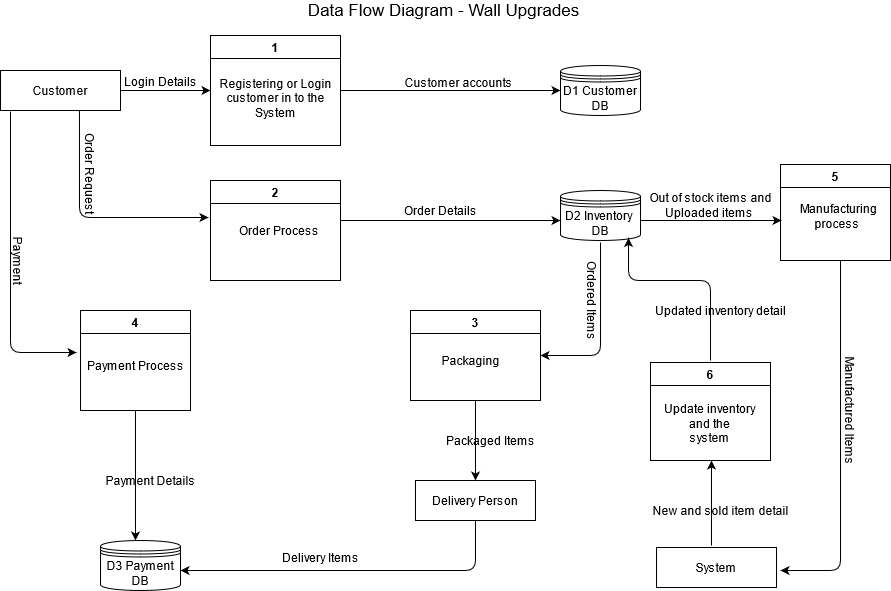

The diagram above was exported from draw.io. Its source (the exported page's mxGraphModel, read from the mxfile embedded in the PNG):
<mxGraphModel dx="868" dy="440" grid="1" gridSize="10" guides="1" tooltips="1" connect="1" arrows="1" fold="1" page="1" pageScale="1" pageWidth="1100" pageHeight="850" background="none" math="0" shadow="0">
  <root>
    <mxCell id="0" />
    <mxCell id="1" parent="0" />
    <mxCell id="u8RAoPH3fBL5-o7fOZd--8" value="&lt;font style=&quot;font-size: 17px&quot;&gt;Data Flow Diagram - Wall Upgrades&lt;/font&gt; " style="text;html=1;strokeColor=none;fillColor=none;align=center;verticalAlign=middle;whiteSpace=wrap;rounded=0;sketch=0;" parent="1" vertex="1">
      <mxGeometry x="215" y="10" width="537" height="20" as="geometry" />
    </mxCell>
    <mxCell id="u8RAoPH3fBL5-o7fOZd--9" value="Customer " style="rounded=0;whiteSpace=wrap;html=1;sketch=0;" parent="1" vertex="1">
      <mxGeometry x="40" y="80" width="120" height="40" as="geometry" />
    </mxCell>
    <mxCell id="u8RAoPH3fBL5-o7fOZd--10" value="Delivery Person" style="rounded=0;whiteSpace=wrap;html=1;sketch=0;" parent="1" vertex="1">
      <mxGeometry x="455" y="490" width="120" height="40" as="geometry" />
    </mxCell>
    <mxCell id="u8RAoPH3fBL5-o7fOZd--11" value="System" style="rounded=0;whiteSpace=wrap;html=1;sketch=0;" parent="1" vertex="1">
      <mxGeometry x="696" y="557" width="120" height="40" as="geometry" />
    </mxCell>
    <mxCell id="u8RAoPH3fBL5-o7fOZd--12" value="&lt;div&gt;D1 Customer &lt;br&gt;&lt;/div&gt;&lt;div&gt;DB&lt;br&gt;&lt;/div&gt;" style="shape=datastore;whiteSpace=wrap;html=1;rounded=0;sketch=0;" parent="1" vertex="1">
      <mxGeometry x="600" y="75" width="80" height="50" as="geometry" />
    </mxCell>
    <mxCell id="u8RAoPH3fBL5-o7fOZd--16" value="&lt;div&gt;D2 Inventory&amp;nbsp; &lt;br&gt;&lt;/div&gt;&lt;div&gt;DB&lt;br&gt;&lt;/div&gt;" style="shape=datastore;whiteSpace=wrap;html=1;rounded=0;sketch=0;" parent="1" vertex="1">
      <mxGeometry x="600" y="200" width="80" height="50" as="geometry" />
    </mxCell>
    <mxCell id="u8RAoPH3fBL5-o7fOZd--17" value="&lt;div&gt;D3 Payment &lt;br&gt;&lt;/div&gt;&lt;div&gt;DB&lt;br&gt;&lt;/div&gt;" style="shape=datastore;whiteSpace=wrap;html=1;rounded=0;sketch=0;" parent="1" vertex="1">
      <mxGeometry x="140" y="550" width="80" height="50" as="geometry" />
    </mxCell>
    <mxCell id="u8RAoPH3fBL5-o7fOZd--18" value="1" style="swimlane;rounded=0;sketch=0;" parent="1" vertex="1">
      <mxGeometry x="250" y="45" width="130" height="110" as="geometry" />
    </mxCell>
    <mxCell id="u8RAoPH3fBL5-o7fOZd--19" value="&lt;div&gt;&lt;br&gt;&lt;/div&gt;&lt;div&gt;&lt;br&gt;&lt;/div&gt;&lt;div&gt;&lt;br&gt;&lt;/div&gt;&lt;div&gt;Registering or Login &lt;br&gt;&lt;/div&gt;&lt;div&gt;customer in to the&lt;/div&gt;&lt;div&gt; System&lt;br&gt; &lt;/div&gt;" style="text;html=1;align=center;verticalAlign=middle;resizable=0;points=[];autosize=1;strokeColor=none;" parent="u8RAoPH3fBL5-o7fOZd--18" vertex="1">
      <mxGeometry y="-4" width="130" height="90" as="geometry" />
    </mxCell>
    <mxCell id="u8RAoPH3fBL5-o7fOZd--21" value="" style="endArrow=classic;html=1;exitX=1;exitY=0.5;exitDx=0;exitDy=0;entryX=0;entryY=0.5;entryDx=0;entryDy=0;" parent="1" source="u8RAoPH3fBL5-o7fOZd--9" target="u8RAoPH3fBL5-o7fOZd--18" edge="1">
      <mxGeometry width="50" height="50" relative="1" as="geometry">
        <mxPoint x="390" y="220" as="sourcePoint" />
        <mxPoint x="440" y="170" as="targetPoint" />
      </mxGeometry>
    </mxCell>
    <mxCell id="u8RAoPH3fBL5-o7fOZd--22" value="Login Details" style="text;html=1;align=center;verticalAlign=middle;resizable=0;points=[];autosize=1;strokeColor=none;" parent="1" vertex="1">
      <mxGeometry x="155" y="81" width="90" height="20" as="geometry" />
    </mxCell>
    <mxCell id="u8RAoPH3fBL5-o7fOZd--23" value="" style="endArrow=classic;html=1;exitX=1;exitY=0.5;exitDx=0;exitDy=0;" parent="1" source="u8RAoPH3fBL5-o7fOZd--18" edge="1">
      <mxGeometry width="50" height="50" relative="1" as="geometry">
        <mxPoint x="480" y="150" as="sourcePoint" />
        <mxPoint x="600" y="100" as="targetPoint" />
      </mxGeometry>
    </mxCell>
    <mxCell id="u8RAoPH3fBL5-o7fOZd--24" value="&lt;font style=&quot;font-size: 12px&quot;&gt;Customer accounts &lt;/font&gt;" style="edgeLabel;html=1;align=center;verticalAlign=middle;resizable=0;points=[];" parent="u8RAoPH3fBL5-o7fOZd--23" vertex="1" connectable="0">
      <mxGeometry x="-0.45" y="3" relative="1" as="geometry">
        <mxPoint x="56" y="-6" as="offset" />
      </mxGeometry>
    </mxCell>
    <mxCell id="u8RAoPH3fBL5-o7fOZd--26" value="2" style="swimlane;rounded=0;sketch=0;startSize=23;" parent="1" vertex="1">
      <mxGeometry x="250" y="190" width="130" height="100" as="geometry" />
    </mxCell>
    <mxCell id="u8RAoPH3fBL5-o7fOZd--31" value="&amp;nbsp;&amp;nbsp;&amp;nbsp;&amp;nbsp;&amp;nbsp;&amp;nbsp;&amp;nbsp;&amp;nbsp;&amp;nbsp;&amp;nbsp;&amp;nbsp;&amp;nbsp;&amp;nbsp;&amp;nbsp;&amp;nbsp;&amp;nbsp;&amp;nbsp;&amp;nbsp; Order Process " style="text;html=1;align=center;verticalAlign=middle;resizable=0;points=[];autosize=1;strokeColor=none;" parent="1" vertex="1">
      <mxGeometry x="215" y="230" width="150" height="20" as="geometry" />
    </mxCell>
    <mxCell id="u8RAoPH3fBL5-o7fOZd--32" value="" style="endArrow=classic;html=1;" parent="1" edge="1">
      <mxGeometry width="50" height="50" relative="1" as="geometry">
        <mxPoint x="380" y="230" as="sourcePoint" />
        <mxPoint x="600" y="230" as="targetPoint" />
      </mxGeometry>
    </mxCell>
    <mxCell id="u8RAoPH3fBL5-o7fOZd--33" value="" style="endArrow=classic;html=1;exitX=0.658;exitY=1;exitDx=0;exitDy=0;exitPerimeter=0;entryX=0.22;entryY=-0.15;entryDx=0;entryDy=0;entryPerimeter=0;" parent="1" source="u8RAoPH3fBL5-o7fOZd--9" target="u8RAoPH3fBL5-o7fOZd--31" edge="1">
      <mxGeometry width="50" height="50" relative="1" as="geometry">
        <mxPoint x="100" y="170" as="sourcePoint" />
        <mxPoint x="150" y="120" as="targetPoint" />
        <Array as="points">
          <mxPoint x="119" y="227" />
        </Array>
      </mxGeometry>
    </mxCell>
    <mxCell id="u8RAoPH3fBL5-o7fOZd--34" value="Order Request" style="text;html=1;align=center;verticalAlign=middle;resizable=0;points=[];autosize=1;strokeColor=none;rotation=90;" parent="1" vertex="1">
      <mxGeometry x="80" y="173" width="100" height="20" as="geometry" />
    </mxCell>
    <mxCell id="u8RAoPH3fBL5-o7fOZd--35" value="Order Details" style="text;html=1;align=center;verticalAlign=middle;resizable=0;points=[];autosize=1;strokeColor=none;" parent="1" vertex="1">
      <mxGeometry x="435" y="210" width="90" height="20" as="geometry" />
    </mxCell>
    <mxCell id="u8RAoPH3fBL5-o7fOZd--37" value="3" style="swimlane;rounded=0;sketch=0;startSize=23;" parent="1" vertex="1">
      <mxGeometry x="450" y="320" width="130" height="90" as="geometry" />
    </mxCell>
    <mxCell id="u8RAoPH3fBL5-o7fOZd--38" value="Packaging " style="text;html=1;align=center;verticalAlign=middle;resizable=0;points=[];autosize=1;strokeColor=none;" parent="1" vertex="1">
      <mxGeometry x="475" y="360" width="70" height="20" as="geometry" />
    </mxCell>
    <mxCell id="u8RAoPH3fBL5-o7fOZd--39" value="" style="endArrow=classic;html=1;entryX=1;entryY=0.5;entryDx=0;entryDy=0;" parent="1" target="u8RAoPH3fBL5-o7fOZd--37" edge="1">
      <mxGeometry width="50" height="50" relative="1" as="geometry">
        <mxPoint x="640" y="252" as="sourcePoint" />
        <mxPoint x="590" y="380" as="targetPoint" />
        <Array as="points">
          <mxPoint x="640" y="365" />
        </Array>
      </mxGeometry>
    </mxCell>
    <mxCell id="u8RAoPH3fBL5-o7fOZd--41" value="Ordered Items" style="text;html=1;align=center;verticalAlign=middle;resizable=0;points=[];autosize=1;strokeColor=none;rotation=90;" parent="1" vertex="1">
      <mxGeometry x="587" y="300" width="90" height="20" as="geometry" />
    </mxCell>
    <mxCell id="u8RAoPH3fBL5-o7fOZd--42" value="" style="endArrow=classic;html=1;entryX=0.5;entryY=0;entryDx=0;entryDy=0;" parent="1" target="u8RAoPH3fBL5-o7fOZd--10" edge="1">
      <mxGeometry width="50" height="50" relative="1" as="geometry">
        <mxPoint x="515" y="410" as="sourcePoint" />
        <mxPoint x="520" y="420" as="targetPoint" />
      </mxGeometry>
    </mxCell>
    <mxCell id="u8RAoPH3fBL5-o7fOZd--43" value="Packaged Items " style="text;html=1;align=center;verticalAlign=middle;resizable=0;points=[];autosize=1;strokeColor=none;" parent="1" vertex="1">
      <mxGeometry x="480" y="440" width="100" height="20" as="geometry" />
    </mxCell>
    <mxCell id="u8RAoPH3fBL5-o7fOZd--44" value="4" style="swimlane;rounded=0;sketch=0;startSize=23;" parent="1" vertex="1">
      <mxGeometry x="120" y="320" width="110" height="100" as="geometry" />
    </mxCell>
    <mxCell id="u8RAoPH3fBL5-o7fOZd--45" value="Payment Process " style="text;html=1;align=center;verticalAlign=middle;resizable=0;points=[];autosize=1;strokeColor=none;" parent="1" vertex="1">
      <mxGeometry x="120" y="365" width="110" height="20" as="geometry" />
    </mxCell>
    <mxCell id="u8RAoPH3fBL5-o7fOZd--48" value="" style="endArrow=classic;html=1;entryX=-0.036;entryY=-0.15;entryDx=0;entryDy=0;entryPerimeter=0;" parent="1" target="u8RAoPH3fBL5-o7fOZd--45" edge="1">
      <mxGeometry width="50" height="50" relative="1" as="geometry">
        <mxPoint x="50" y="121" as="sourcePoint" />
        <mxPoint x="470" y="260" as="targetPoint" />
        <Array as="points">
          <mxPoint x="50" y="362" />
        </Array>
      </mxGeometry>
    </mxCell>
    <mxCell id="u8RAoPH3fBL5-o7fOZd--49" value="Payment " style="text;html=1;align=center;verticalAlign=middle;resizable=0;points=[];autosize=1;strokeColor=none;rotation=90;" parent="1" vertex="1">
      <mxGeometry x="28" y="260" width="60" height="20" as="geometry" />
    </mxCell>
    <mxCell id="u8RAoPH3fBL5-o7fOZd--50" value="" style="endArrow=classic;html=1;exitX=0.5;exitY=1;exitDx=0;exitDy=0;" parent="1" source="u8RAoPH3fBL5-o7fOZd--44" edge="1">
      <mxGeometry width="50" height="50" relative="1" as="geometry">
        <mxPoint x="410" y="520" as="sourcePoint" />
        <mxPoint x="175" y="550" as="targetPoint" />
      </mxGeometry>
    </mxCell>
    <mxCell id="u8RAoPH3fBL5-o7fOZd--51" value="Payment Details " style="text;html=1;align=center;verticalAlign=middle;resizable=0;points=[];autosize=1;strokeColor=none;" parent="1" vertex="1">
      <mxGeometry x="135" y="480" width="110" height="20" as="geometry" />
    </mxCell>
    <mxCell id="u8RAoPH3fBL5-o7fOZd--52" value="" style="endArrow=classic;html=1;exitX=0.5;exitY=1;exitDx=0;exitDy=0;" parent="1" source="u8RAoPH3fBL5-o7fOZd--10" edge="1">
      <mxGeometry width="50" height="50" relative="1" as="geometry">
        <mxPoint x="410" y="520" as="sourcePoint" />
        <mxPoint x="220" y="580" as="targetPoint" />
        <Array as="points">
          <mxPoint x="515" y="580" />
        </Array>
      </mxGeometry>
    </mxCell>
    <mxCell id="u8RAoPH3fBL5-o7fOZd--53" value="Delivery Items " style="text;html=1;align=center;verticalAlign=middle;resizable=0;points=[];autosize=1;strokeColor=none;" parent="1" vertex="1">
      <mxGeometry x="315" y="557" width="90" height="20" as="geometry" />
    </mxCell>
    <mxCell id="u8RAoPH3fBL5-o7fOZd--54" value="5" style="swimlane;rounded=0;sketch=0;startSize=23;" parent="1" vertex="1">
      <mxGeometry x="820" y="174" width="110" height="96" as="geometry" />
    </mxCell>
    <mxCell id="u8RAoPH3fBL5-o7fOZd--55" value="&lt;div&gt;Manufacturing &lt;br&gt;&lt;/div&gt;&lt;div&gt;process&amp;nbsp; &lt;/div&gt;" style="text;html=1;align=center;verticalAlign=middle;resizable=0;points=[];autosize=1;strokeColor=none;" parent="1" vertex="1">
      <mxGeometry x="833" y="211" width="90" height="30" as="geometry" />
    </mxCell>
    <mxCell id="u8RAoPH3fBL5-o7fOZd--56" value="" style="endArrow=classic;html=1;exitX=1;exitY=0.5;exitDx=0;exitDy=0;" parent="1" edge="1">
      <mxGeometry width="50" height="50" relative="1" as="geometry">
        <mxPoint x="680" y="230" as="sourcePoint" />
        <mxPoint x="821" y="230" as="targetPoint" />
      </mxGeometry>
    </mxCell>
    <mxCell id="u8RAoPH3fBL5-o7fOZd--59" value="&lt;div&gt;Out of stock items and &lt;br&gt;&lt;/div&gt;&lt;div&gt;Uploaded items&amp;nbsp; &lt;/div&gt;" style="text;html=1;align=center;verticalAlign=middle;resizable=0;points=[];autosize=1;strokeColor=none;" parent="1" vertex="1">
      <mxGeometry x="680" y="200" width="140" height="30" as="geometry" />
    </mxCell>
    <mxCell id="u8RAoPH3fBL5-o7fOZd--62" value="6" style="swimlane;rounded=0;sketch=0;startSize=23;" parent="1" vertex="1">
      <mxGeometry x="690" y="372" width="120" height="98" as="geometry" />
    </mxCell>
    <mxCell id="u8RAoPH3fBL5-o7fOZd--63" value="&lt;div&gt;Update inventory &lt;br&gt;&lt;/div&gt;&lt;div&gt;and the &lt;br&gt;&lt;/div&gt;&lt;div&gt;system &lt;/div&gt;" style="text;html=1;align=center;verticalAlign=middle;resizable=0;points=[];autosize=1;strokeColor=none;" parent="1" vertex="1">
      <mxGeometry x="694" y="408" width="110" height="50" as="geometry" />
    </mxCell>
    <mxCell id="u8RAoPH3fBL5-o7fOZd--64" value="" style="endArrow=classic;html=1;entryX=0.85;entryY=0.95;entryDx=0;entryDy=0;entryPerimeter=0;" parent="1" target="u8RAoPH3fBL5-o7fOZd--16" edge="1">
      <mxGeometry width="50" height="50" relative="1" as="geometry">
        <mxPoint x="750" y="370" as="sourcePoint" />
        <mxPoint x="680" y="241" as="targetPoint" />
        <Array as="points">
          <mxPoint x="750" y="290" />
          <mxPoint x="668" y="290" />
        </Array>
      </mxGeometry>
    </mxCell>
    <mxCell id="u8RAoPH3fBL5-o7fOZd--67" value="" style="endArrow=classic;html=1;exitX=0.45;exitY=-0.05;exitDx=0;exitDy=0;exitPerimeter=0;entryX=0.5;entryY=1;entryDx=0;entryDy=0;" parent="1" edge="1">
      <mxGeometry width="50" height="50" relative="1" as="geometry">
        <mxPoint x="751" y="555" as="sourcePoint" />
        <mxPoint x="751" y="470" as="targetPoint" />
      </mxGeometry>
    </mxCell>
    <mxCell id="u8RAoPH3fBL5-o7fOZd--68" value="" style="endArrow=classic;html=1;" parent="1" edge="1">
      <mxGeometry width="50" height="50" relative="1" as="geometry">
        <mxPoint x="880" y="270" as="sourcePoint" />
        <mxPoint x="820" y="580" as="targetPoint" />
        <Array as="points">
          <mxPoint x="880" y="580" />
        </Array>
      </mxGeometry>
    </mxCell>
    <mxCell id="u8RAoPH3fBL5-o7fOZd--69" value="Manufactured Items " style="text;html=1;align=center;verticalAlign=middle;resizable=0;points=[];autosize=1;strokeColor=none;rotation=90;" parent="1" vertex="1">
      <mxGeometry x="830" y="410" width="120" height="20" as="geometry" />
    </mxCell>
    <mxCell id="u8RAoPH3fBL5-o7fOZd--70" value="New and sold item detail" style="text;html=1;align=center;verticalAlign=middle;resizable=0;points=[];autosize=1;strokeColor=none;" parent="1" vertex="1">
      <mxGeometry x="685" y="510" width="150" height="20" as="geometry" />
    </mxCell>
    <mxCell id="u8RAoPH3fBL5-o7fOZd--71" value="Updated inventory detail" style="text;html=1;align=center;verticalAlign=middle;resizable=0;points=[];autosize=1;strokeColor=none;" parent="1" vertex="1">
      <mxGeometry x="685" y="310" width="150" height="20" as="geometry" />
    </mxCell>
  </root>
</mxGraphModel>